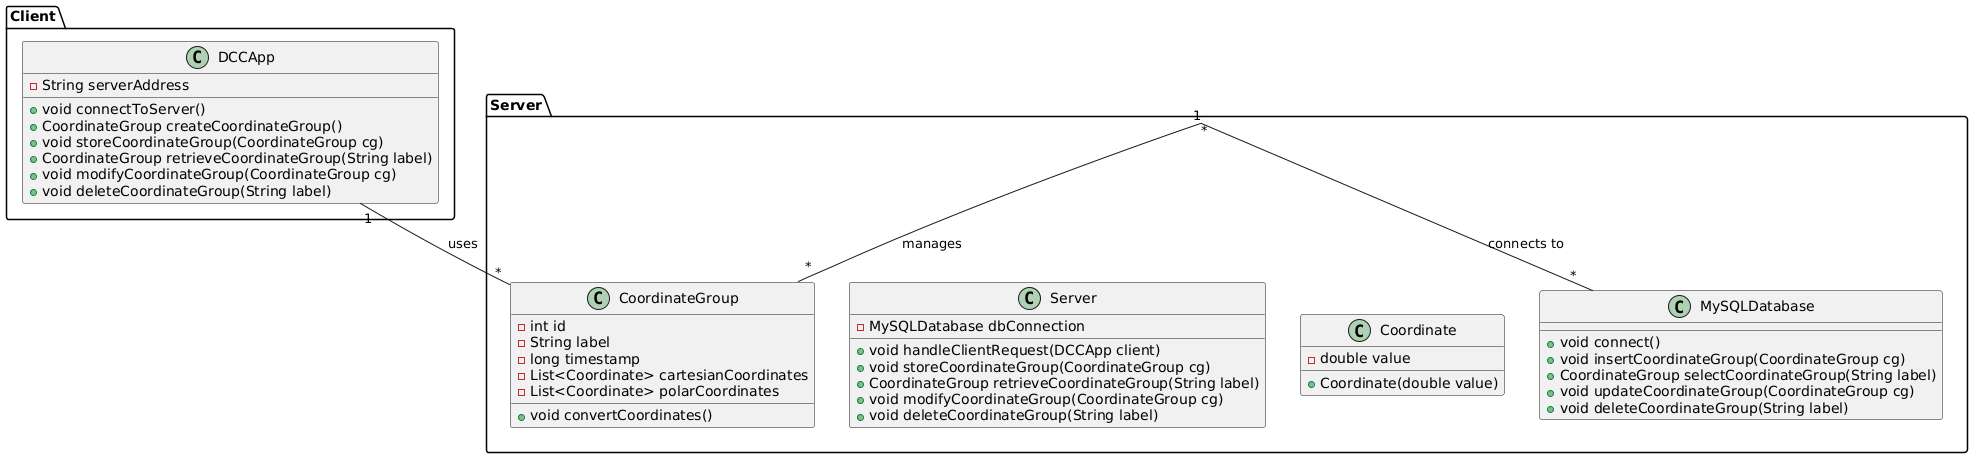

The diagram above was rendered by PlantUML. Its source (embedded in the PNG):
@startuml

package "Client" {
  class DCCApp {
    - String serverAddress
    + void connectToServer()
    + CoordinateGroup createCoordinateGroup()
    + void storeCoordinateGroup(CoordinateGroup cg)
    + CoordinateGroup retrieveCoordinateGroup(String label)
    + void modifyCoordinateGroup(CoordinateGroup cg)
    + void deleteCoordinateGroup(String label)
  }
}

package "Server" {
  class CoordinateGroup {
    - int id
    - String label
    - long timestamp
    - List<Coordinate> cartesianCoordinates
    - List<Coordinate> polarCoordinates
    + void convertCoordinates()
  }

  class Coordinate {
    - double value
    + Coordinate(double value)
  }

  class Server {
    - MySQLDatabase dbConnection
    + void handleClientRequest(DCCApp client)
    + void storeCoordinateGroup(CoordinateGroup cg)
    + CoordinateGroup retrieveCoordinateGroup(String label)
    + void modifyCoordinateGroup(CoordinateGroup cg)
    + void deleteCoordinateGroup(String label)
  }

  class MySQLDatabase {
    + void connect()
    + void insertCoordinateGroup(CoordinateGroup cg)
    + CoordinateGroup selectCoordinateGroup(String label)
    + void updateCoordinateGroup(CoordinateGroup cg)
    + void deleteCoordinateGroup(String label)
  }
}

DCCApp "1" -- "*" CoordinateGroup : uses
Server "1" -- "*" CoordinateGroup : manages
MySQLDatabase "*" -- "*" Server : connects to

@enduml